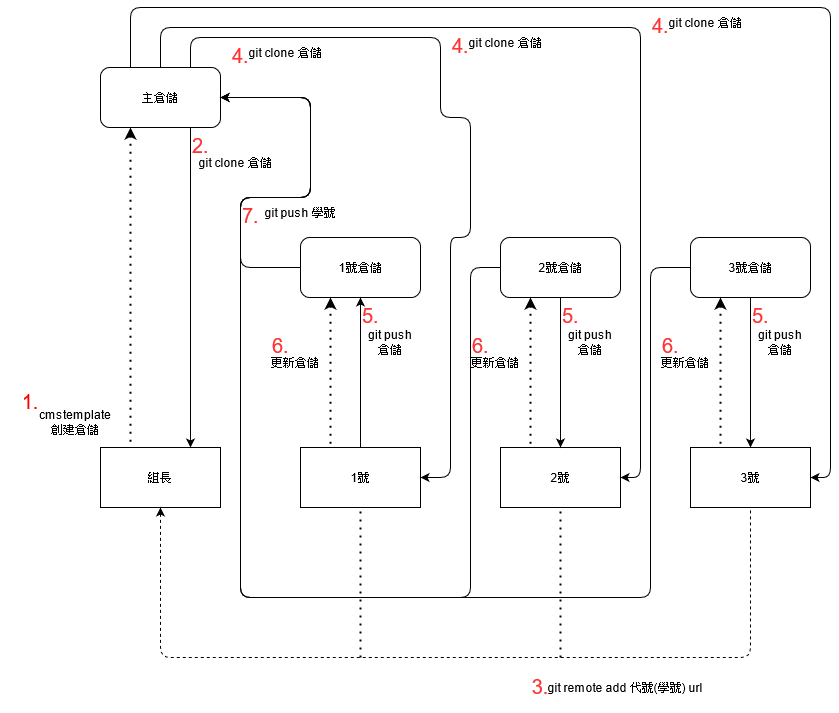

The diagram above was exported from draw.io. Its source (the exported page's mxGraphModel, read from the mxfile embedded in the PNG):
<mxGraphModel dx="1865" dy="536" grid="1" gridSize="10" guides="1" tooltips="1" connect="1" arrows="1" fold="1" page="1" pageScale="1" pageWidth="827" pageHeight="1169" math="0" shadow="0">
  <root>
    <mxCell id="0" />
    <mxCell id="1" parent="0" />
    <mxCell id="YejFO8hiO4GRvuNE2sij-1" value="主倉儲" style="rounded=1;whiteSpace=wrap;html=1;" vertex="1" parent="1">
      <mxGeometry x="30" y="70" width="120" height="60" as="geometry" />
    </mxCell>
    <mxCell id="YejFO8hiO4GRvuNE2sij-2" value="1號倉儲" style="rounded=1;whiteSpace=wrap;html=1;" vertex="1" parent="1">
      <mxGeometry x="230" y="240" width="120" height="60" as="geometry" />
    </mxCell>
    <mxCell id="YejFO8hiO4GRvuNE2sij-3" value="&lt;div&gt;2號倉儲&lt;/div&gt;" style="rounded=1;whiteSpace=wrap;html=1;" vertex="1" parent="1">
      <mxGeometry x="430" y="240" width="120" height="60" as="geometry" />
    </mxCell>
    <mxCell id="YejFO8hiO4GRvuNE2sij-4" value="&lt;div&gt;3號倉儲&lt;/div&gt;" style="rounded=1;whiteSpace=wrap;html=1;" vertex="1" parent="1">
      <mxGeometry x="620" y="240" width="120" height="60" as="geometry" />
    </mxCell>
    <mxCell id="YejFO8hiO4GRvuNE2sij-5" value="組長" style="rounded=0;whiteSpace=wrap;html=1;" vertex="1" parent="1">
      <mxGeometry x="30" y="450" width="120" height="60" as="geometry" />
    </mxCell>
    <mxCell id="YejFO8hiO4GRvuNE2sij-6" value="1號" style="rounded=0;whiteSpace=wrap;html=1;" vertex="1" parent="1">
      <mxGeometry x="230" y="450" width="120" height="60" as="geometry" />
    </mxCell>
    <mxCell id="YejFO8hiO4GRvuNE2sij-7" value="2號" style="rounded=0;whiteSpace=wrap;html=1;" vertex="1" parent="1">
      <mxGeometry x="430" y="450" width="120" height="60" as="geometry" />
    </mxCell>
    <mxCell id="YejFO8hiO4GRvuNE2sij-8" value="3號" style="rounded=0;whiteSpace=wrap;html=1;" vertex="1" parent="1">
      <mxGeometry x="620" y="450" width="120" height="60" as="geometry" />
    </mxCell>
    <mxCell id="YejFO8hiO4GRvuNE2sij-9" value="" style="endArrow=none;dashed=1;html=1;entryX=0.5;entryY=1;entryDx=0;entryDy=0;exitX=0.5;exitY=1;exitDx=0;exitDy=0;startArrow=classic;startFill=1;" edge="1" parent="1" source="YejFO8hiO4GRvuNE2sij-5" target="YejFO8hiO4GRvuNE2sij-8">
      <mxGeometry width="50" height="50" relative="1" as="geometry">
        <mxPoint x="100" y="660" as="sourcePoint" />
        <mxPoint x="440" y="420" as="targetPoint" />
        <Array as="points">
          <mxPoint x="90" y="660" />
          <mxPoint x="680" y="660" />
        </Array>
      </mxGeometry>
    </mxCell>
    <mxCell id="YejFO8hiO4GRvuNE2sij-10" value="" style="endArrow=none;dashed=1;html=1;dashPattern=1 3;strokeWidth=2;entryX=0.5;entryY=1;entryDx=0;entryDy=0;" edge="1" parent="1" target="YejFO8hiO4GRvuNE2sij-7">
      <mxGeometry width="50" height="50" relative="1" as="geometry">
        <mxPoint x="490" y="660" as="sourcePoint" />
        <mxPoint x="440" y="420" as="targetPoint" />
      </mxGeometry>
    </mxCell>
    <mxCell id="YejFO8hiO4GRvuNE2sij-11" value="" style="endArrow=none;dashed=1;html=1;dashPattern=1 3;strokeWidth=2;entryX=0.5;entryY=1;entryDx=0;entryDy=0;" edge="1" parent="1" target="YejFO8hiO4GRvuNE2sij-6">
      <mxGeometry width="50" height="50" relative="1" as="geometry">
        <mxPoint x="290" y="660" as="sourcePoint" />
        <mxPoint x="440" y="420" as="targetPoint" />
      </mxGeometry>
    </mxCell>
    <mxCell id="YejFO8hiO4GRvuNE2sij-12" value="git remote add 代號(學號) url" style="text;html=1;strokeColor=none;fillColor=none;align=center;verticalAlign=middle;whiteSpace=wrap;rounded=0;" vertex="1" parent="1">
      <mxGeometry x="460" y="670" width="190" height="40" as="geometry" />
    </mxCell>
    <mxCell id="YejFO8hiO4GRvuNE2sij-14" value="" style="endArrow=none;dashed=1;html=1;dashPattern=1 3;strokeWidth=2;entryX=0.25;entryY=0;entryDx=0;entryDy=0;startArrow=classic;startFill=1;exitX=0.25;exitY=1;exitDx=0;exitDy=0;" edge="1" parent="1" source="YejFO8hiO4GRvuNE2sij-1" target="YejFO8hiO4GRvuNE2sij-5">
      <mxGeometry width="50" height="50" relative="1" as="geometry">
        <mxPoint x="130" y="380" as="sourcePoint" />
        <mxPoint x="440" y="320" as="targetPoint" />
      </mxGeometry>
    </mxCell>
    <mxCell id="YejFO8hiO4GRvuNE2sij-15" value="&lt;div&gt;cmstemplate&lt;/div&gt;&lt;div&gt;創建倉儲&lt;br&gt;&lt;/div&gt;" style="text;html=1;strokeColor=none;fillColor=none;align=center;verticalAlign=middle;whiteSpace=wrap;rounded=0;rotation=0;" vertex="1" parent="1">
      <mxGeometry x="-50" y="410" width="110" height="30" as="geometry" />
    </mxCell>
    <mxCell id="YejFO8hiO4GRvuNE2sij-16" value="" style="endArrow=classic;html=1;exitX=0.75;exitY=1;exitDx=0;exitDy=0;entryX=0.75;entryY=0;entryDx=0;entryDy=0;" edge="1" parent="1" source="YejFO8hiO4GRvuNE2sij-1" target="YejFO8hiO4GRvuNE2sij-5">
      <mxGeometry width="50" height="50" relative="1" as="geometry">
        <mxPoint x="390" y="370" as="sourcePoint" />
        <mxPoint x="440" y="320" as="targetPoint" />
      </mxGeometry>
    </mxCell>
    <mxCell id="YejFO8hiO4GRvuNE2sij-17" value="git clone 倉儲" style="text;html=1;strokeColor=none;fillColor=none;align=center;verticalAlign=middle;whiteSpace=wrap;rounded=0;" vertex="1" parent="1">
      <mxGeometry x="120" y="150" width="90" height="30" as="geometry" />
    </mxCell>
    <mxCell id="YejFO8hiO4GRvuNE2sij-18" value="" style="endArrow=classic;html=1;exitX=0.75;exitY=0;exitDx=0;exitDy=0;" edge="1" parent="1" source="YejFO8hiO4GRvuNE2sij-1">
      <mxGeometry width="50" height="50" relative="1" as="geometry">
        <mxPoint x="390" y="330" as="sourcePoint" />
        <mxPoint x="350" y="480" as="targetPoint" />
        <Array as="points">
          <mxPoint x="120" y="40" />
          <mxPoint x="370" y="40" />
          <mxPoint x="370" y="120" />
          <mxPoint x="400" y="120" />
          <mxPoint x="400" y="240" />
          <mxPoint x="380" y="240" />
          <mxPoint x="380" y="480" />
        </Array>
      </mxGeometry>
    </mxCell>
    <mxCell id="YejFO8hiO4GRvuNE2sij-19" value="git clone 倉儲" style="text;html=1;strokeColor=none;fillColor=none;align=center;verticalAlign=middle;whiteSpace=wrap;rounded=0;" vertex="1" parent="1">
      <mxGeometry x="170" y="40" width="90" height="30" as="geometry" />
    </mxCell>
    <mxCell id="YejFO8hiO4GRvuNE2sij-20" value="" style="endArrow=classic;html=1;entryX=1;entryY=0.5;entryDx=0;entryDy=0;exitX=0.5;exitY=0;exitDx=0;exitDy=0;" edge="1" parent="1" source="YejFO8hiO4GRvuNE2sij-1" target="YejFO8hiO4GRvuNE2sij-7">
      <mxGeometry width="50" height="50" relative="1" as="geometry">
        <mxPoint x="90" y="70" as="sourcePoint" />
        <mxPoint x="260" y="240" as="targetPoint" />
        <Array as="points">
          <mxPoint x="90" y="30" />
          <mxPoint x="570" y="30" />
          <mxPoint x="570" y="480" />
        </Array>
      </mxGeometry>
    </mxCell>
    <mxCell id="YejFO8hiO4GRvuNE2sij-21" value="" style="endArrow=classic;html=1;exitX=0.25;exitY=0;exitDx=0;exitDy=0;entryX=1;entryY=0.5;entryDx=0;entryDy=0;" edge="1" parent="1" source="YejFO8hiO4GRvuNE2sij-1" target="YejFO8hiO4GRvuNE2sij-8">
      <mxGeometry width="50" height="50" relative="1" as="geometry">
        <mxPoint x="140" y="90" as="sourcePoint" />
        <mxPoint x="310" y="260" as="targetPoint" />
        <Array as="points">
          <mxPoint x="60" y="10" />
          <mxPoint x="760" y="10" />
          <mxPoint x="760" y="480" />
        </Array>
      </mxGeometry>
    </mxCell>
    <mxCell id="YejFO8hiO4GRvuNE2sij-22" value="git clone 倉儲" style="text;html=1;strokeColor=none;fillColor=none;align=center;verticalAlign=middle;whiteSpace=wrap;rounded=0;" vertex="1" parent="1">
      <mxGeometry x="390" y="30" width="90" height="30" as="geometry" />
    </mxCell>
    <mxCell id="YejFO8hiO4GRvuNE2sij-23" value="git clone 倉儲" style="text;html=1;strokeColor=none;fillColor=none;align=center;verticalAlign=middle;whiteSpace=wrap;rounded=0;" vertex="1" parent="1">
      <mxGeometry x="590" y="10" width="90" height="30" as="geometry" />
    </mxCell>
    <mxCell id="YejFO8hiO4GRvuNE2sij-25" value="" style="endArrow=none;dashed=1;html=1;dashPattern=1 3;strokeWidth=2;startArrow=classic;startFill=1;entryX=0.25;entryY=0;entryDx=0;entryDy=0;exitX=0.25;exitY=1;exitDx=0;exitDy=0;" edge="1" parent="1" source="YejFO8hiO4GRvuNE2sij-2" target="YejFO8hiO4GRvuNE2sij-6">
      <mxGeometry width="50" height="50" relative="1" as="geometry">
        <mxPoint x="320" y="300" as="sourcePoint" />
        <mxPoint x="360" y="360" as="targetPoint" />
      </mxGeometry>
    </mxCell>
    <mxCell id="YejFO8hiO4GRvuNE2sij-26" value="" style="endArrow=none;html=1;exitX=0.5;exitY=1;exitDx=0;exitDy=0;entryX=0.5;entryY=0;entryDx=0;entryDy=0;endFill=0;startArrow=classic;startFill=1;" edge="1" parent="1" source="YejFO8hiO4GRvuNE2sij-2" target="YejFO8hiO4GRvuNE2sij-6">
      <mxGeometry width="50" height="50" relative="1" as="geometry">
        <mxPoint x="130" y="140" as="sourcePoint" />
        <mxPoint x="130" y="460" as="targetPoint" />
      </mxGeometry>
    </mxCell>
    <mxCell id="YejFO8hiO4GRvuNE2sij-27" value="&lt;div&gt;git push&lt;/div&gt;&lt;div&gt;倉儲&lt;/div&gt;" style="text;html=1;strokeColor=none;fillColor=none;align=center;verticalAlign=middle;whiteSpace=wrap;rounded=0;" vertex="1" parent="1">
      <mxGeometry x="290" y="330" width="60" height="30" as="geometry" />
    </mxCell>
    <mxCell id="YejFO8hiO4GRvuNE2sij-28" value="更新倉儲" style="text;html=1;strokeColor=none;fillColor=none;align=center;verticalAlign=middle;whiteSpace=wrap;rounded=0;" vertex="1" parent="1">
      <mxGeometry x="190" y="350" width="70" height="30" as="geometry" />
    </mxCell>
    <mxCell id="YejFO8hiO4GRvuNE2sij-29" value="" style="endArrow=classic;html=1;exitX=0;exitY=0.5;exitDx=0;exitDy=0;entryX=1;entryY=0.5;entryDx=0;entryDy=0;" edge="1" parent="1" source="YejFO8hiO4GRvuNE2sij-2" target="YejFO8hiO4GRvuNE2sij-1">
      <mxGeometry width="50" height="50" relative="1" as="geometry">
        <mxPoint x="390" y="400" as="sourcePoint" />
        <mxPoint x="170" y="200" as="targetPoint" />
        <Array as="points">
          <mxPoint x="170" y="270" />
          <mxPoint x="170" y="200" />
          <mxPoint x="240" y="200" />
          <mxPoint x="240" y="100" />
        </Array>
      </mxGeometry>
    </mxCell>
    <mxCell id="YejFO8hiO4GRvuNE2sij-30" value="git push 學號" style="text;html=1;strokeColor=none;fillColor=none;align=center;verticalAlign=middle;whiteSpace=wrap;rounded=0;rotation=0;" vertex="1" parent="1">
      <mxGeometry x="190" y="200" width="80" height="30" as="geometry" />
    </mxCell>
    <mxCell id="YejFO8hiO4GRvuNE2sij-31" value="" style="endArrow=none;dashed=1;html=1;dashPattern=1 3;strokeWidth=2;startArrow=classic;startFill=1;entryX=0.25;entryY=0;entryDx=0;entryDy=0;exitX=0.25;exitY=1;exitDx=0;exitDy=0;" edge="1" parent="1" source="YejFO8hiO4GRvuNE2sij-3" target="YejFO8hiO4GRvuNE2sij-7">
      <mxGeometry width="50" height="50" relative="1" as="geometry">
        <mxPoint x="490" y="300" as="sourcePoint" />
        <mxPoint x="490" y="450" as="targetPoint" />
      </mxGeometry>
    </mxCell>
    <mxCell id="YejFO8hiO4GRvuNE2sij-32" value="" style="endArrow=classic;html=1;exitX=0.5;exitY=1;exitDx=0;exitDy=0;entryX=0.5;entryY=0;entryDx=0;entryDy=0;" edge="1" parent="1" source="YejFO8hiO4GRvuNE2sij-3" target="YejFO8hiO4GRvuNE2sij-7">
      <mxGeometry width="50" height="50" relative="1" as="geometry">
        <mxPoint x="520" y="300" as="sourcePoint" />
        <mxPoint x="540" y="440" as="targetPoint" />
      </mxGeometry>
    </mxCell>
    <mxCell id="YejFO8hiO4GRvuNE2sij-34" value="更新倉儲" style="text;html=1;strokeColor=none;fillColor=none;align=center;verticalAlign=middle;whiteSpace=wrap;rounded=0;" vertex="1" parent="1">
      <mxGeometry x="390" y="350" width="70" height="30" as="geometry" />
    </mxCell>
    <mxCell id="YejFO8hiO4GRvuNE2sij-39" value="" style="endArrow=none;dashed=1;html=1;dashPattern=1 3;strokeWidth=2;startArrow=classic;startFill=1;entryX=0.25;entryY=0;entryDx=0;entryDy=0;exitX=0.25;exitY=1;exitDx=0;exitDy=0;" edge="1" parent="1" source="YejFO8hiO4GRvuNE2sij-4" target="YejFO8hiO4GRvuNE2sij-8">
      <mxGeometry width="50" height="50" relative="1" as="geometry">
        <mxPoint x="670" y="350" as="sourcePoint" />
        <mxPoint x="670" y="450" as="targetPoint" />
      </mxGeometry>
    </mxCell>
    <mxCell id="YejFO8hiO4GRvuNE2sij-40" value="" style="endArrow=classic;html=1;exitX=0.5;exitY=1;exitDx=0;exitDy=0;entryX=0.5;entryY=0;entryDx=0;entryDy=0;" edge="1" parent="1" source="YejFO8hiO4GRvuNE2sij-4" target="YejFO8hiO4GRvuNE2sij-8">
      <mxGeometry width="50" height="50" relative="1" as="geometry">
        <mxPoint x="770" y="300" as="sourcePoint" />
        <mxPoint x="760" y="440" as="targetPoint" />
      </mxGeometry>
    </mxCell>
    <mxCell id="YejFO8hiO4GRvuNE2sij-42" value="更新倉儲" style="text;html=1;strokeColor=none;fillColor=none;align=center;verticalAlign=middle;whiteSpace=wrap;rounded=0;" vertex="1" parent="1">
      <mxGeometry x="580" y="350" width="70" height="30" as="geometry" />
    </mxCell>
    <mxCell id="YejFO8hiO4GRvuNE2sij-44" value="" style="endArrow=classic;html=1;exitX=0;exitY=0.5;exitDx=0;exitDy=0;entryX=1;entryY=0.5;entryDx=0;entryDy=0;" edge="1" parent="1" source="YejFO8hiO4GRvuNE2sij-3" target="YejFO8hiO4GRvuNE2sij-1">
      <mxGeometry width="50" height="50" relative="1" as="geometry">
        <mxPoint x="390" y="350" as="sourcePoint" />
        <mxPoint x="210" y="250" as="targetPoint" />
        <Array as="points">
          <mxPoint x="400" y="270" />
          <mxPoint x="400" y="600" />
          <mxPoint x="170" y="600" />
          <mxPoint x="170" y="320" />
          <mxPoint x="170" y="200" />
          <mxPoint x="240" y="200" />
          <mxPoint x="240" y="100" />
        </Array>
      </mxGeometry>
    </mxCell>
    <mxCell id="YejFO8hiO4GRvuNE2sij-45" value="" style="endArrow=classic;html=1;exitX=0;exitY=0.5;exitDx=0;exitDy=0;entryX=1;entryY=0.5;entryDx=0;entryDy=0;" edge="1" parent="1" source="YejFO8hiO4GRvuNE2sij-4" target="YejFO8hiO4GRvuNE2sij-1">
      <mxGeometry width="50" height="50" relative="1" as="geometry">
        <mxPoint x="390" y="400" as="sourcePoint" />
        <mxPoint x="440" y="350" as="targetPoint" />
        <Array as="points">
          <mxPoint x="580" y="270" />
          <mxPoint x="580" y="600" />
          <mxPoint x="170" y="600" />
          <mxPoint x="170" y="200" />
          <mxPoint x="240" y="200" />
          <mxPoint x="240" y="100" />
        </Array>
      </mxGeometry>
    </mxCell>
    <mxCell id="YejFO8hiO4GRvuNE2sij-46" value="&lt;font style=&quot;font-size: 20px&quot; color=&quot;#FF0000&quot;&gt;1.&lt;/font&gt;" style="text;html=1;strokeColor=none;fillColor=none;align=center;verticalAlign=middle;whiteSpace=wrap;rounded=0;" vertex="1" parent="1">
      <mxGeometry x="-70" y="380" width="60" height="50" as="geometry" />
    </mxCell>
    <mxCell id="YejFO8hiO4GRvuNE2sij-47" value="&lt;font style=&quot;font-size: 20px&quot; color=&quot;#FF3333&quot;&gt;3.&lt;/font&gt;" style="text;html=1;strokeColor=none;fillColor=none;align=center;verticalAlign=middle;whiteSpace=wrap;rounded=0;" vertex="1" parent="1">
      <mxGeometry x="440" y="665" width="60" height="50" as="geometry" />
    </mxCell>
    <mxCell id="YejFO8hiO4GRvuNE2sij-49" value="&lt;font style=&quot;font-size: 20px&quot; color=&quot;#FF3333&quot;&gt;2.&lt;/font&gt;" style="text;whiteSpace=wrap;html=1;" vertex="1" parent="1">
      <mxGeometry x="120" y="130" width="40" height="40" as="geometry" />
    </mxCell>
    <mxCell id="YejFO8hiO4GRvuNE2sij-50" value="&lt;font style=&quot;font-size: 20px&quot; color=&quot;#FF3333&quot;&gt;4.&lt;/font&gt;" style="text;whiteSpace=wrap;html=1;" vertex="1" parent="1">
      <mxGeometry x="580" y="10" width="20" height="30" as="geometry" />
    </mxCell>
    <mxCell id="YejFO8hiO4GRvuNE2sij-51" value="&lt;font style=&quot;font-size: 20px&quot; color=&quot;#FF3333&quot;&gt;4.&lt;/font&gt;" style="text;whiteSpace=wrap;html=1;" vertex="1" parent="1">
      <mxGeometry x="380" y="30" width="20" height="30" as="geometry" />
    </mxCell>
    <mxCell id="YejFO8hiO4GRvuNE2sij-52" value="&lt;font style=&quot;font-size: 20px&quot; color=&quot;#FF3333&quot;&gt;4.&lt;/font&gt;" style="text;whiteSpace=wrap;html=1;" vertex="1" parent="1">
      <mxGeometry x="160" y="40" width="20" height="30" as="geometry" />
    </mxCell>
    <mxCell id="YejFO8hiO4GRvuNE2sij-53" value="&lt;font style=&quot;font-size: 20px&quot; color=&quot;#FF3333&quot;&gt;5.&lt;/font&gt;" style="text;whiteSpace=wrap;html=1;" vertex="1" parent="1">
      <mxGeometry x="680" y="300" width="40" height="30" as="geometry" />
    </mxCell>
    <mxCell id="YejFO8hiO4GRvuNE2sij-54" value="&lt;font style=&quot;font-size: 20px&quot; color=&quot;#FF3333&quot;&gt;5.&lt;/font&gt;" style="text;whiteSpace=wrap;html=1;" vertex="1" parent="1">
      <mxGeometry x="490" y="300" width="40" height="30" as="geometry" />
    </mxCell>
    <mxCell id="YejFO8hiO4GRvuNE2sij-55" value="&lt;font style=&quot;font-size: 20px&quot; color=&quot;#FF3333&quot;&gt;5.&lt;/font&gt;" style="text;whiteSpace=wrap;html=1;" vertex="1" parent="1">
      <mxGeometry x="290" y="300" width="40" height="30" as="geometry" />
    </mxCell>
    <mxCell id="YejFO8hiO4GRvuNE2sij-56" value="&lt;font style=&quot;font-size: 20px&quot; color=&quot;#FF3333&quot;&gt;6.&lt;/font&gt;" style="text;whiteSpace=wrap;html=1;" vertex="1" parent="1">
      <mxGeometry x="590" y="330" width="20" height="30" as="geometry" />
    </mxCell>
    <mxCell id="YejFO8hiO4GRvuNE2sij-57" value="&lt;font style=&quot;font-size: 20px&quot; color=&quot;#FF3333&quot;&gt;6.&lt;/font&gt;" style="text;whiteSpace=wrap;html=1;" vertex="1" parent="1">
      <mxGeometry x="400" y="330" width="20" height="30" as="geometry" />
    </mxCell>
    <mxCell id="YejFO8hiO4GRvuNE2sij-58" value="&lt;font style=&quot;font-size: 20px&quot; color=&quot;#FF3333&quot;&gt;6.&lt;/font&gt;" style="text;whiteSpace=wrap;html=1;" vertex="1" parent="1">
      <mxGeometry x="200" y="330" width="20" height="30" as="geometry" />
    </mxCell>
    <mxCell id="YejFO8hiO4GRvuNE2sij-59" value="&lt;font style=&quot;font-size: 20px&quot; color=&quot;#FF3333&quot;&gt;7.&lt;/font&gt;" style="text;whiteSpace=wrap;html=1;" vertex="1" parent="1">
      <mxGeometry x="170" y="200" width="20" height="30" as="geometry" />
    </mxCell>
    <mxCell id="YejFO8hiO4GRvuNE2sij-65" value="&lt;div&gt;git push&lt;/div&gt;&lt;div&gt;倉儲&lt;/div&gt;" style="text;html=1;strokeColor=none;fillColor=none;align=center;verticalAlign=middle;whiteSpace=wrap;rounded=0;" vertex="1" parent="1">
      <mxGeometry x="490" y="330" width="60" height="30" as="geometry" />
    </mxCell>
    <mxCell id="YejFO8hiO4GRvuNE2sij-66" value="&lt;div&gt;git push&lt;/div&gt;&lt;div&gt;倉儲&lt;/div&gt;" style="text;html=1;strokeColor=none;fillColor=none;align=center;verticalAlign=middle;whiteSpace=wrap;rounded=0;" vertex="1" parent="1">
      <mxGeometry x="680" y="330" width="60" height="30" as="geometry" />
    </mxCell>
  </root>
</mxGraphModel>